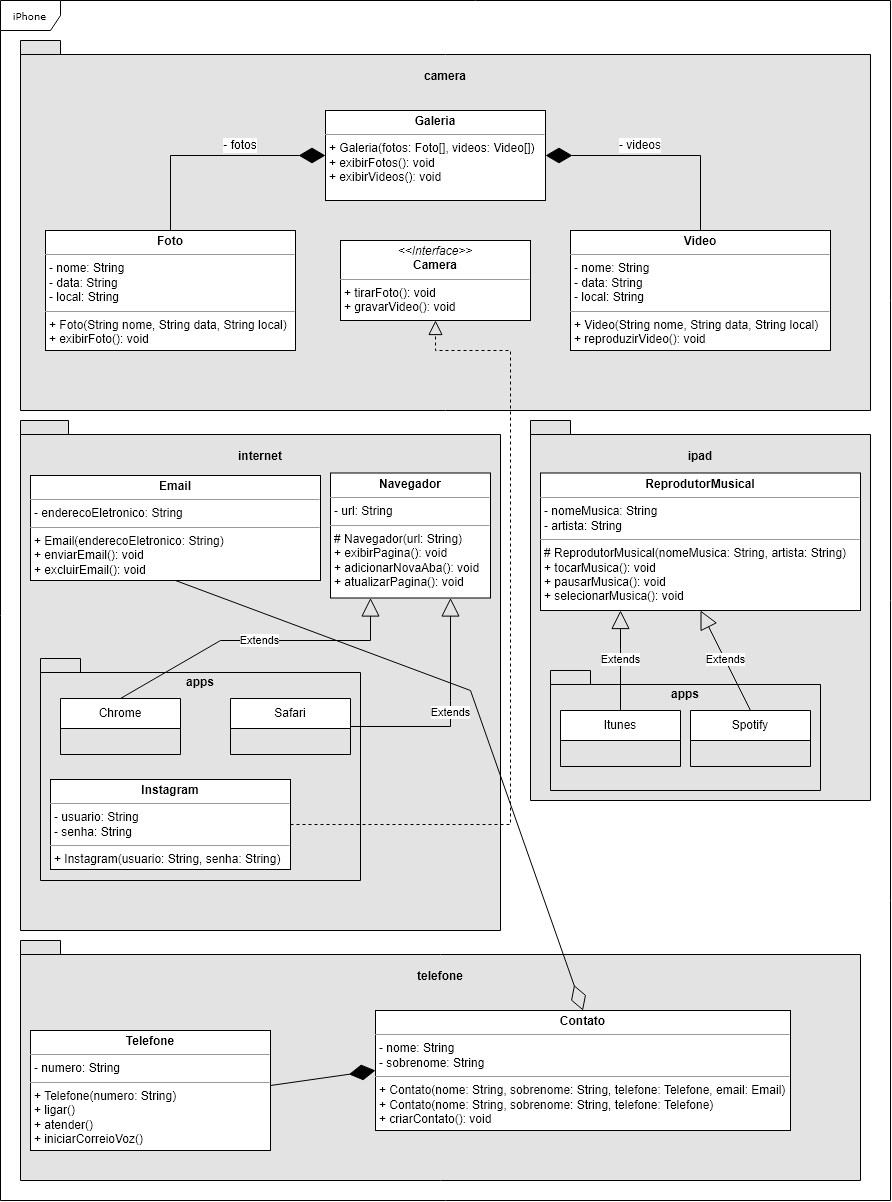

The diagram above was exported from draw.io. Its source (the exported page's mxGraphModel, read from the mxfile embedded in the PNG):
<mxGraphModel dx="2161" dy="2856" grid="1" gridSize="10" guides="1" tooltips="1" connect="1" arrows="1" fold="1" page="1" pageScale="1" pageWidth="850" pageHeight="1100" background="none" math="0" shadow="0">
  <root>
    <mxCell id="0" />
    <mxCell id="1" parent="0" />
    <mxCell id="Mkw8pJ0zq_z8xdQMw_YS-13" value="iPhone" style="shape=umlFrame;whiteSpace=wrap;html=1;rounded=0;shadow=0;comic=0;labelBackgroundColor=none;strokeWidth=1;fontFamily=Verdana;fontSize=10;align=center;" parent="1" vertex="1">
      <mxGeometry x="-800" y="-1490" width="890" height="1200" as="geometry" />
    </mxCell>
    <mxCell id="Mkw8pJ0zq_z8xdQMw_YS-14" value="&lt;p style=&quot;line-height: 120%;&quot;&gt;internet&lt;/p&gt;" style="shape=folder;fontStyle=1;spacingTop=10;tabWidth=40;tabHeight=14;tabPosition=left;html=1;whiteSpace=wrap;align=center;verticalAlign=top;labelBackgroundColor=none;fillColor=#E3E3E3;" parent="1" vertex="1">
      <mxGeometry x="-780" y="-1070" width="480" height="510" as="geometry" />
    </mxCell>
    <mxCell id="Mkw8pJ0zq_z8xdQMw_YS-19" value="&lt;p style=&quot;margin:0px;margin-top:4px;text-align:center;&quot;&gt;&lt;b&gt;Email&lt;/b&gt;&lt;/p&gt;&lt;hr size=&quot;1&quot;&gt;&lt;p style=&quot;margin:0px;margin-left:4px;&quot;&gt;- enderecoEletronico: String&lt;/p&gt;&lt;hr size=&quot;1&quot;&gt;&lt;p style=&quot;margin:0px;margin-left:4px;&quot;&gt;+ Email(enderecoEletronico: String)&lt;/p&gt;&lt;p style=&quot;margin:0px;margin-left:4px;&quot;&gt;+ enviarEmail(): void&lt;/p&gt;&lt;p style=&quot;margin:0px;margin-left:4px;&quot;&gt;+ excluirEmail(): void&lt;br&gt;&lt;/p&gt;" style="verticalAlign=top;align=left;overflow=fill;fontSize=12;fontFamily=Helvetica;html=1;whiteSpace=wrap;" parent="1" vertex="1">
      <mxGeometry x="-770" y="-1015" width="290" height="105" as="geometry" />
    </mxCell>
    <mxCell id="Mkw8pJ0zq_z8xdQMw_YS-20" value="&lt;p style=&quot;margin:0px;margin-top:4px;text-align:center;&quot;&gt;&lt;b&gt;Navegador&lt;/b&gt;&lt;/p&gt;&lt;hr size=&quot;1&quot;&gt;&lt;p style=&quot;margin:0px;margin-left:4px;&quot;&gt;- url: String&lt;/p&gt;&lt;hr size=&quot;1&quot;&gt;&lt;p style=&quot;margin:0px;margin-left:4px;&quot;&gt;# Navegador(url: String)&lt;/p&gt;&lt;p style=&quot;margin:0px;margin-left:4px;&quot;&gt;+ exibirPagina(): void&lt;/p&gt;&lt;p style=&quot;margin:0px;margin-left:4px;&quot;&gt;+ adicionarNovaAba(): void&lt;br&gt;&lt;/p&gt;&lt;p style=&quot;border-color: var(--border-color); margin: 0px 0px 0px 4px;&quot;&gt;+ atualizarPagina(): void&lt;br style=&quot;border-color: var(--border-color);&quot;&gt;&lt;/p&gt;&lt;p style=&quot;border-color: var(--border-color); margin: 0px 0px 0px 4px;&quot;&gt;&lt;br style=&quot;border-color: var(--border-color);&quot;&gt;&lt;/p&gt;" style="verticalAlign=top;align=left;overflow=fill;fontSize=12;fontFamily=Helvetica;html=1;whiteSpace=wrap;" parent="1" vertex="1">
      <mxGeometry x="-470" y="-1017.5" width="160" height="125" as="geometry" />
    </mxCell>
    <mxCell id="Mkw8pJ0zq_z8xdQMw_YS-59" value="apps" style="shape=folder;fontStyle=1;spacingTop=10;tabWidth=40;tabHeight=14;tabPosition=left;html=1;whiteSpace=wrap;verticalAlign=top;gradientColor=none;fillColor=#E3E3E3;" parent="1" vertex="1">
      <mxGeometry x="-760" y="-832" width="320" height="222" as="geometry" />
    </mxCell>
    <mxCell id="Mkw8pJ0zq_z8xdQMw_YS-61" value="Chrome" style="swimlane;fontStyle=0;childLayout=stackLayout;horizontal=1;startSize=30;fillColor=default;horizontalStack=0;resizeParent=1;resizeParentMax=0;resizeLast=0;collapsible=1;marginBottom=0;whiteSpace=wrap;html=1;" parent="1" vertex="1">
      <mxGeometry x="-740" y="-792" width="120" height="56" as="geometry" />
    </mxCell>
    <mxCell id="Mkw8pJ0zq_z8xdQMw_YS-65" value="Safari" style="swimlane;fontStyle=0;childLayout=stackLayout;horizontal=1;startSize=30;fillColor=default;horizontalStack=0;resizeParent=1;resizeParentMax=0;resizeLast=0;collapsible=1;marginBottom=0;whiteSpace=wrap;html=1;" parent="1" vertex="1">
      <mxGeometry x="-570" y="-792" width="120" height="56" as="geometry" />
    </mxCell>
    <mxCell id="Mkw8pJ0zq_z8xdQMw_YS-77" value="&lt;p style=&quot;line-height: 120%;&quot;&gt;ipad&lt;/p&gt;" style="shape=folder;fontStyle=1;spacingTop=10;tabWidth=40;tabHeight=14;tabPosition=left;html=1;whiteSpace=wrap;align=center;verticalAlign=top;labelBackgroundColor=none;fillColor=#E3E3E3;" parent="1" vertex="1">
      <mxGeometry x="-270" y="-1070" width="340" height="380" as="geometry" />
    </mxCell>
    <mxCell id="Mkw8pJ0zq_z8xdQMw_YS-79" value="&lt;p style=&quot;margin:0px;margin-top:4px;text-align:center;&quot;&gt;&lt;b&gt;ReprodutorMusical&lt;/b&gt;&lt;/p&gt;&lt;hr size=&quot;1&quot;&gt;&lt;p style=&quot;margin:0px;margin-left:4px;&quot;&gt;- nomeMusica: String&lt;/p&gt;&lt;p style=&quot;margin:0px;margin-left:4px;&quot;&gt;- artista: String&lt;/p&gt;&lt;hr size=&quot;1&quot;&gt;&lt;p style=&quot;margin:0px;margin-left:4px;&quot;&gt;#&amp;nbsp;ReprodutorMusical(nomeMusica: String, artista: String)&lt;/p&gt;&lt;p style=&quot;margin:0px;margin-left:4px;&quot;&gt;+ tocarMusica(): void&lt;/p&gt;&lt;p style=&quot;margin:0px;margin-left:4px;&quot;&gt;&lt;span style=&quot;background-color: initial;&quot;&gt;+ pausarMusica(): void&lt;/span&gt;&lt;br&gt;&lt;/p&gt;&lt;p style=&quot;border-color: var(--border-color); margin: 0px 0px 0px 4px;&quot;&gt;+ selecionarMusica(): void&lt;br style=&quot;border-color: var(--border-color);&quot;&gt;&lt;/p&gt;&lt;p style=&quot;border-color: var(--border-color); margin: 0px 0px 0px 4px;&quot;&gt;&lt;br style=&quot;border-color: var(--border-color);&quot;&gt;&lt;/p&gt;" style="verticalAlign=top;align=left;overflow=fill;fontSize=12;fontFamily=Helvetica;html=1;whiteSpace=wrap;" parent="1" vertex="1">
      <mxGeometry x="-260" y="-1017.5" width="320" height="137.5" as="geometry" />
    </mxCell>
    <mxCell id="Mkw8pJ0zq_z8xdQMw_YS-80" value="apps" style="shape=folder;fontStyle=1;spacingTop=10;tabWidth=40;tabHeight=14;tabPosition=left;html=1;whiteSpace=wrap;verticalAlign=top;gradientColor=none;fillColor=#E3E3E3;" parent="1" vertex="1">
      <mxGeometry x="-250" y="-820" width="270" height="120" as="geometry" />
    </mxCell>
    <mxCell id="Mkw8pJ0zq_z8xdQMw_YS-81" value="Itunes" style="swimlane;fontStyle=0;childLayout=stackLayout;horizontal=1;startSize=30;fillColor=default;horizontalStack=0;resizeParent=1;resizeParentMax=0;resizeLast=0;collapsible=1;marginBottom=0;whiteSpace=wrap;html=1;" parent="1" vertex="1">
      <mxGeometry x="-240" y="-780" width="120" height="56" as="geometry" />
    </mxCell>
    <mxCell id="Mkw8pJ0zq_z8xdQMw_YS-82" value="Spotify" style="swimlane;fontStyle=0;childLayout=stackLayout;horizontal=1;startSize=30;fillColor=default;horizontalStack=0;resizeParent=1;resizeParentMax=0;resizeLast=0;collapsible=1;marginBottom=0;whiteSpace=wrap;html=1;" parent="1" vertex="1">
      <mxGeometry x="-110" y="-780" width="120" height="56" as="geometry" />
    </mxCell>
    <mxCell id="Mkw8pJ0zq_z8xdQMw_YS-83" value="Extends" style="endArrow=block;endSize=16;endFill=0;html=1;rounded=0;labelBackgroundColor=default;entryX=0.25;entryY=1;entryDx=0;entryDy=0;" parent="1" source="Mkw8pJ0zq_z8xdQMw_YS-81" target="Mkw8pJ0zq_z8xdQMw_YS-79" edge="1">
      <mxGeometry width="160" relative="1" as="geometry">
        <mxPoint x="-330" y="-907.5" as="sourcePoint" />
        <mxPoint x="-170" y="-880" as="targetPoint" />
      </mxGeometry>
    </mxCell>
    <mxCell id="Mkw8pJ0zq_z8xdQMw_YS-84" value="Extends" style="endArrow=block;endSize=16;endFill=0;html=1;rounded=0;exitX=0.5;exitY=0;exitDx=0;exitDy=0;labelBackgroundColor=default;entryX=0.5;entryY=1;entryDx=0;entryDy=0;" parent="1" source="Mkw8pJ0zq_z8xdQMw_YS-82" target="Mkw8pJ0zq_z8xdQMw_YS-79" edge="1">
      <mxGeometry width="160" relative="1" as="geometry">
        <mxPoint x="-250" y="-907.5" as="sourcePoint" />
        <mxPoint x="-170" y="-830" as="targetPoint" />
      </mxGeometry>
    </mxCell>
    <mxCell id="Mkw8pJ0zq_z8xdQMw_YS-90" value="&lt;p style=&quot;margin:0px;margin-top:4px;text-align:center;&quot;&gt;&lt;b&gt;Instagram&lt;/b&gt;&lt;/p&gt;&lt;hr size=&quot;1&quot;&gt;&lt;p style=&quot;margin:0px;margin-left:4px;&quot;&gt;- usuario: String&lt;/p&gt;&lt;p style=&quot;margin:0px;margin-left:4px;&quot;&gt;- senha: String&lt;/p&gt;&lt;hr size=&quot;1&quot;&gt;&lt;p style=&quot;border-color: var(--border-color); margin: 0px 0px 0px 4px;&quot;&gt;+ Instagram(usuario: String, senha: String)&lt;/p&gt;" style="verticalAlign=top;align=left;overflow=fill;fontSize=12;fontFamily=Helvetica;html=1;whiteSpace=wrap;" parent="1" vertex="1">
      <mxGeometry x="-750" y="-711" width="240" height="90" as="geometry" />
    </mxCell>
    <mxCell id="Mkw8pJ0zq_z8xdQMw_YS-91" value="&lt;p style=&quot;line-height: 120%;&quot;&gt;camera&lt;/p&gt;" style="shape=folder;fontStyle=1;spacingTop=10;tabWidth=40;tabHeight=14;tabPosition=left;html=1;whiteSpace=wrap;align=center;verticalAlign=top;labelBackgroundColor=none;fillColor=#E3E3E3;" parent="1" vertex="1">
      <mxGeometry x="-780" y="-1450" width="850" height="370" as="geometry" />
    </mxCell>
    <mxCell id="Mkw8pJ0zq_z8xdQMw_YS-92" value="&lt;p style=&quot;margin:0px;margin-top:4px;text-align:center;&quot;&gt;&lt;b&gt;Galeria&lt;/b&gt;&lt;/p&gt;&lt;hr size=&quot;1&quot;&gt;&lt;p style=&quot;margin:0px;margin-left:4px;&quot;&gt;&lt;span style=&quot;background-color: initial;&quot;&gt;+ Galeria(fotos: Foto[], videos: Video[])&lt;/span&gt;&lt;br&gt;&lt;/p&gt;&lt;p style=&quot;margin:0px;margin-left:4px;&quot;&gt;+ exibir&lt;span style=&quot;background-color: initial;&quot;&gt;Fotos(): void&lt;/span&gt;&lt;/p&gt;&lt;p style=&quot;margin:0px;margin-left:4px;&quot;&gt;&lt;span style=&quot;background-color: initial;&quot;&gt;+ exibirVideos(): void&lt;/span&gt;&lt;/p&gt;&lt;p style=&quot;border-color: var(--border-color); margin: 0px 0px 0px 4px;&quot;&gt;&lt;br style=&quot;border-color: var(--border-color);&quot;&gt;&lt;/p&gt;" style="verticalAlign=top;align=left;overflow=fill;fontSize=12;fontFamily=Helvetica;html=1;whiteSpace=wrap;" parent="1" vertex="1">
      <mxGeometry x="-475" y="-1380" width="220" height="90" as="geometry" />
    </mxCell>
    <mxCell id="Mkw8pJ0zq_z8xdQMw_YS-95" value="Extends" style="endArrow=block;endSize=16;endFill=0;html=1;rounded=0;exitX=0.5;exitY=0;exitDx=0;exitDy=0;entryX=0.25;entryY=1;entryDx=0;entryDy=0;" parent="1" source="Mkw8pJ0zq_z8xdQMw_YS-61" target="Mkw8pJ0zq_z8xdQMw_YS-20" edge="1">
      <mxGeometry width="160" relative="1" as="geometry">
        <mxPoint x="-560" y="-880" as="sourcePoint" />
        <mxPoint x="-400" y="-880" as="targetPoint" />
        <Array as="points">
          <mxPoint x="-580" y="-850" />
          <mxPoint x="-430" y="-850" />
        </Array>
      </mxGeometry>
    </mxCell>
    <mxCell id="Mkw8pJ0zq_z8xdQMw_YS-96" value="Extends" style="endArrow=block;endSize=16;endFill=0;html=1;rounded=0;exitX=1;exitY=0.5;exitDx=0;exitDy=0;entryX=0.75;entryY=1;entryDx=0;entryDy=0;" parent="1" source="Mkw8pJ0zq_z8xdQMw_YS-65" target="Mkw8pJ0zq_z8xdQMw_YS-20" edge="1">
      <mxGeometry width="160" relative="1" as="geometry">
        <mxPoint x="-525" y="-782" as="sourcePoint" />
        <mxPoint x="-375" y="-882" as="targetPoint" />
        <Array as="points">
          <mxPoint x="-350" y="-764" />
          <mxPoint x="-350" y="-790" />
        </Array>
      </mxGeometry>
    </mxCell>
    <mxCell id="Mkw8pJ0zq_z8xdQMw_YS-99" value="&lt;p style=&quot;margin:0px;margin-top:4px;text-align:center;&quot;&gt;&lt;b&gt;Foto&lt;/b&gt;&lt;/p&gt;&lt;hr size=&quot;1&quot;&gt;&lt;p style=&quot;margin:0px;margin-left:4px;&quot;&gt;&lt;span style=&quot;background-color: initial;&quot;&gt;- nome: String&lt;/span&gt;&lt;br&gt;&lt;/p&gt;&lt;p style=&quot;margin:0px;margin-left:4px;&quot;&gt;- data: String&lt;/p&gt;&lt;p style=&quot;margin:0px;margin-left:4px;&quot;&gt;- local: String&lt;/p&gt;&lt;hr size=&quot;1&quot;&gt;&lt;p style=&quot;margin:0px;margin-left:4px;&quot;&gt;+ Foto(String nome, String data, String local)&lt;/p&gt;&lt;p style=&quot;margin:0px;margin-left:4px;&quot;&gt;+ exibir&lt;span style=&quot;background-color: initial;&quot;&gt;Foto(): void&lt;/span&gt;&lt;/p&gt;" style="verticalAlign=top;align=left;overflow=fill;fontSize=12;fontFamily=Helvetica;html=1;whiteSpace=wrap;" parent="1" vertex="1">
      <mxGeometry x="-755" y="-1260" width="250" height="120" as="geometry" />
    </mxCell>
    <mxCell id="Mkw8pJ0zq_z8xdQMw_YS-100" value="&lt;p style=&quot;margin:0px;margin-top:4px;text-align:center;&quot;&gt;&lt;b&gt;Video&lt;/b&gt;&lt;/p&gt;&lt;hr size=&quot;1&quot;&gt;&lt;p style=&quot;margin:0px;margin-left:4px;&quot;&gt;&lt;span style=&quot;background-color: initial;&quot;&gt;- nome: String&lt;/span&gt;&lt;br&gt;&lt;/p&gt;&lt;p style=&quot;margin:0px;margin-left:4px;&quot;&gt;- data: String&lt;/p&gt;&lt;p style=&quot;margin:0px;margin-left:4px;&quot;&gt;- local: String&lt;/p&gt;&lt;hr size=&quot;1&quot;&gt;&lt;p style=&quot;margin:0px;margin-left:4px;&quot;&gt;+ Video(String nome, String data, String local)&lt;/p&gt;&lt;p style=&quot;margin:0px;margin-left:4px;&quot;&gt;+ reproduzirVideo&lt;span style=&quot;background-color: initial;&quot;&gt;(): void&lt;/span&gt;&lt;/p&gt;" style="verticalAlign=top;align=left;overflow=fill;fontSize=12;fontFamily=Helvetica;html=1;whiteSpace=wrap;" parent="1" vertex="1">
      <mxGeometry x="-230" y="-1260" width="260" height="120" as="geometry" />
    </mxCell>
    <mxCell id="Mkw8pJ0zq_z8xdQMw_YS-104" value="" style="endArrow=diamondThin;endFill=1;endSize=24;html=1;rounded=0;exitX=0.5;exitY=0;exitDx=0;exitDy=0;entryX=0;entryY=0.5;entryDx=0;entryDy=0;" parent="1" source="Mkw8pJ0zq_z8xdQMw_YS-99" target="Mkw8pJ0zq_z8xdQMw_YS-92" edge="1">
      <mxGeometry width="160" relative="1" as="geometry">
        <mxPoint x="-360" y="-1140" as="sourcePoint" />
        <mxPoint x="-200" y="-1140" as="targetPoint" />
        <Array as="points">
          <mxPoint x="-630" y="-1335" />
        </Array>
      </mxGeometry>
    </mxCell>
    <mxCell id="Mkw8pJ0zq_z8xdQMw_YS-105" value="- fotos" style="text;html=1;strokeColor=none;fillColor=none;align=center;verticalAlign=middle;whiteSpace=wrap;rounded=0;labelBackgroundColor=default;" parent="1" vertex="1">
      <mxGeometry x="-590" y="-1360" width="60" height="30" as="geometry" />
    </mxCell>
    <mxCell id="Mkw8pJ0zq_z8xdQMw_YS-106" value="" style="endArrow=diamondThin;endFill=1;endSize=24;html=1;rounded=0;exitX=0.5;exitY=0;exitDx=0;exitDy=0;entryX=1;entryY=0.5;entryDx=0;entryDy=0;" parent="1" source="Mkw8pJ0zq_z8xdQMw_YS-100" target="Mkw8pJ0zq_z8xdQMw_YS-92" edge="1">
      <mxGeometry width="160" relative="1" as="geometry">
        <mxPoint x="-160" y="-1285" as="sourcePoint" />
        <mxPoint y="-1360" as="targetPoint" />
        <Array as="points">
          <mxPoint x="-100" y="-1335" />
        </Array>
      </mxGeometry>
    </mxCell>
    <mxCell id="Mkw8pJ0zq_z8xdQMw_YS-107" value="- videos" style="text;html=1;strokeColor=none;fillColor=none;align=center;verticalAlign=middle;whiteSpace=wrap;rounded=0;labelBackgroundColor=default;" parent="1" vertex="1">
      <mxGeometry x="-190" y="-1360" width="60" height="30" as="geometry" />
    </mxCell>
    <mxCell id="Mkw8pJ0zq_z8xdQMw_YS-109" value="&lt;p style=&quot;margin:0px;margin-top:4px;text-align:center;&quot;&gt;&lt;i&gt;&amp;lt;&amp;lt;Interface&amp;gt;&amp;gt;&lt;/i&gt;&lt;br&gt;&lt;b&gt;Camera&lt;/b&gt;&lt;/p&gt;&lt;hr size=&quot;1&quot;&gt;&lt;p style=&quot;margin:0px;margin-left:4px;&quot;&gt;&lt;/p&gt;&lt;p style=&quot;margin:0px;margin-left:4px;&quot;&gt;+ tirarFoto(): void&lt;br&gt;+ gravarVideo(): void&lt;/p&gt;" style="verticalAlign=top;align=left;overflow=fill;fontSize=12;fontFamily=Helvetica;html=1;whiteSpace=wrap;" parent="1" vertex="1">
      <mxGeometry x="-460" y="-1250" width="190" height="80" as="geometry" />
    </mxCell>
    <mxCell id="Mkw8pJ0zq_z8xdQMw_YS-110" value="" style="endArrow=block;dashed=1;endFill=0;endSize=12;html=1;rounded=0;exitX=1;exitY=0.5;exitDx=0;exitDy=0;entryX=0.5;entryY=1;entryDx=0;entryDy=0;" parent="1" source="Mkw8pJ0zq_z8xdQMw_YS-90" target="Mkw8pJ0zq_z8xdQMw_YS-109" edge="1">
      <mxGeometry width="160" relative="1" as="geometry">
        <mxPoint x="-435" y="-721.63" as="sourcePoint" />
        <mxPoint x="-380" y="-1170" as="targetPoint" />
        <Array as="points">
          <mxPoint x="-290" y="-666" />
          <mxPoint x="-290" y="-1140" />
          <mxPoint x="-365" y="-1140" />
        </Array>
      </mxGeometry>
    </mxCell>
    <mxCell id="Mkw8pJ0zq_z8xdQMw_YS-113" value="&lt;p style=&quot;line-height: 120%;&quot;&gt;telefone&lt;/p&gt;" style="shape=folder;fontStyle=1;spacingTop=10;tabWidth=40;tabHeight=14;tabPosition=left;html=1;whiteSpace=wrap;align=center;verticalAlign=top;labelBackgroundColor=none;fillColor=#E3E3E3;" parent="1" vertex="1">
      <mxGeometry x="-780" y="-550" width="840" height="240" as="geometry" />
    </mxCell>
    <mxCell id="Mkw8pJ0zq_z8xdQMw_YS-114" value="&lt;p style=&quot;margin:0px;margin-top:4px;text-align:center;&quot;&gt;&lt;b&gt;Telefone&lt;/b&gt;&lt;/p&gt;&lt;hr size=&quot;1&quot;&gt;&lt;p style=&quot;margin:0px;margin-left:4px;&quot;&gt;- numero: String&lt;br&gt;&lt;/p&gt;&lt;hr size=&quot;1&quot;&gt;&lt;p style=&quot;border-color: var(--border-color); margin: 0px 0px 0px 4px;&quot;&gt;+ Telefone(numero: String)&lt;/p&gt;&lt;p style=&quot;border-color: var(--border-color); margin: 0px 0px 0px 4px;&quot;&gt;+ ligar()&lt;/p&gt;&lt;p style=&quot;border-color: var(--border-color); margin: 0px 0px 0px 4px;&quot;&gt;+ atender()&lt;/p&gt;&lt;p style=&quot;border-color: var(--border-color); margin: 0px 0px 0px 4px;&quot;&gt;+ iniciarCorreioVoz()&lt;/p&gt;" style="verticalAlign=top;align=left;overflow=fill;fontSize=12;fontFamily=Helvetica;html=1;whiteSpace=wrap;" parent="1" vertex="1">
      <mxGeometry x="-770" y="-460" width="240" height="120" as="geometry" />
    </mxCell>
    <mxCell id="Mkw8pJ0zq_z8xdQMw_YS-115" value="&lt;p style=&quot;margin:0px;margin-top:4px;text-align:center;&quot;&gt;&lt;b&gt;Contato&lt;/b&gt;&lt;/p&gt;&lt;hr size=&quot;1&quot;&gt;&lt;p style=&quot;margin:0px;margin-left:4px;&quot;&gt;- nome: String&lt;br&gt;&lt;/p&gt;&lt;p style=&quot;margin:0px;margin-left:4px;&quot;&gt;- sobrenome: String&lt;/p&gt;&lt;hr size=&quot;1&quot;&gt;&lt;p style=&quot;border-color: var(--border-color); margin: 0px 0px 0px 4px;&quot;&gt;+ Contato(nome: String, sobrenome: String, telefone: Telefone, email: Email)&lt;/p&gt;&lt;p style=&quot;border-color: var(--border-color); margin: 0px 0px 0px 4px;&quot;&gt;+ Contato(nome: String, sobrenome: String, telefone: Telefone)&lt;/p&gt;&lt;p style=&quot;border-color: var(--border-color); margin: 0px 0px 0px 4px;&quot;&gt;+ criarContato(): void&lt;/p&gt;" style="verticalAlign=top;align=left;overflow=fill;fontSize=12;fontFamily=Helvetica;html=1;whiteSpace=wrap;" parent="1" vertex="1">
      <mxGeometry x="-425" y="-480" width="415" height="120" as="geometry" />
    </mxCell>
    <mxCell id="Mkw8pJ0zq_z8xdQMw_YS-124" value="" style="endArrow=diamondThin;endFill=1;endSize=24;html=1;rounded=0;entryX=0;entryY=0.5;entryDx=0;entryDy=0;" parent="1" target="Mkw8pJ0zq_z8xdQMw_YS-115" edge="1">
      <mxGeometry width="160" relative="1" as="geometry">
        <mxPoint x="-530" y="-405" as="sourcePoint" />
        <mxPoint x="-430" y="-401" as="targetPoint" />
      </mxGeometry>
    </mxCell>
    <mxCell id="Mkw8pJ0zq_z8xdQMw_YS-125" value="" style="endArrow=diamondThin;endFill=0;endSize=24;html=1;rounded=0;entryX=0.5;entryY=0;entryDx=0;entryDy=0;exitX=0.5;exitY=1;exitDx=0;exitDy=0;" parent="1" source="Mkw8pJ0zq_z8xdQMw_YS-19" target="Mkw8pJ0zq_z8xdQMw_YS-115" edge="1">
      <mxGeometry width="160" relative="1" as="geometry">
        <mxPoint x="-330" y="-520" as="sourcePoint" />
        <mxPoint x="-170" y="-520" as="targetPoint" />
        <Array as="points">
          <mxPoint x="-330" y="-800" />
        </Array>
      </mxGeometry>
    </mxCell>
  </root>
</mxGraphModel>